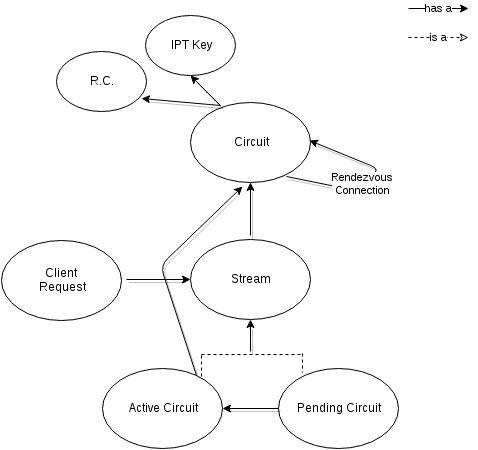

The diagram above was exported from draw.io. Its source (the exported page's mxGraphModel, read from the mxfile embedded in the PNG):
<mxGraphModel dx="876" dy="470" grid="1" gridSize="10" guides="1" tooltips="1" connect="1" arrows="1" fold="1" page="1" pageScale="1" pageWidth="850" pageHeight="1100" background="#ffffff" math="0" shadow="0">
  <root>
    <mxCell id="0" />
    <mxCell id="1" parent="0" />
    <mxCell id="2" value="Circuit" style="ellipse;whiteSpace=wrap;html=1;" parent="1" vertex="1">
      <mxGeometry x="360" y="137" width="120" height="80" as="geometry" />
    </mxCell>
    <mxCell id="4" value="Rendezvous&lt;div&gt;Connection&lt;/div&gt;" style="endArrow=classic;html=1;shadow=1;exitX=0.8;exitY=0.925;exitPerimeter=0;entryX=0.992;entryY=0.388;entryPerimeter=0;" parent="1" source="2" edge="1">
      <mxGeometry x="-0.1196" y="-3" width="50" height="50" relative="1" as="geometry">
        <mxPoint x="472" y="214" as="sourcePoint" />
        <mxPoint x="479" y="175" as="targetPoint" />
        <Array as="points">
          <mxPoint x="520" y="224" />
          <mxPoint x="550" y="204" />
        </Array>
        <mxPoint as="offset" />
      </mxGeometry>
    </mxCell>
    <mxCell id="5" value="Stream" style="ellipse;whiteSpace=wrap;html=1;" parent="1" vertex="1">
      <mxGeometry x="360" y="274" width="120" height="80" as="geometry" />
    </mxCell>
    <mxCell id="6" value="Client&amp;nbsp;&lt;div&gt;Request&lt;/div&gt;" style="ellipse;whiteSpace=wrap;html=1;" parent="1" vertex="1">
      <mxGeometry x="171" y="275" width="120" height="80" as="geometry" />
    </mxCell>
    <mxCell id="7" value="Active Circuit" style="ellipse;whiteSpace=wrap;html=1;" parent="1" vertex="1">
      <mxGeometry x="272" y="403" width="120" height="80" as="geometry" />
    </mxCell>
    <mxCell id="8" value="Pending Circuit" style="ellipse;whiteSpace=wrap;html=1;" parent="1" vertex="1">
      <mxGeometry x="448" y="403" width="120" height="80" as="geometry" />
    </mxCell>
    <mxCell id="9" value="" style="endArrow=classic;html=1;shadow=1;exitX=1;exitY=0.5;" parent="1" edge="1">
      <mxGeometry width="50" height="50" relative="1" as="geometry">
        <mxPoint x="296" y="314" as="sourcePoint" />
        <mxPoint x="360" y="314" as="targetPoint" />
      </mxGeometry>
    </mxCell>
    <mxCell id="10" value="" style="endArrow=classic;html=1;shadow=1;exitX=0;exitY=0.5;entryX=1;entryY=0.5;" parent="1" source="8" target="7" edge="1">
      <mxGeometry width="50" height="50" relative="1" as="geometry">
        <mxPoint x="170" y="557" as="sourcePoint" />
        <mxPoint x="220" y="507" as="targetPoint" />
      </mxGeometry>
    </mxCell>
    <mxCell id="11" value="R.C." style="ellipse;whiteSpace=wrap;html=1;" parent="1" vertex="1">
      <mxGeometry x="226" y="86" width="90" height="60" as="geometry" />
    </mxCell>
    <mxCell id="12" value="IPT Key" style="ellipse;whiteSpace=wrap;html=1;" parent="1" vertex="1">
      <mxGeometry x="315" y="50" width="90" height="60" as="geometry" />
    </mxCell>
    <mxCell id="13" value="" style="endArrow=classic;html=1;shadow=1;entryX=0.944;entryY=0.783;entryPerimeter=0;" parent="1" target="11" edge="1">
      <mxGeometry width="50" height="50" relative="1" as="geometry">
        <mxPoint x="390" y="140" as="sourcePoint" />
        <mxPoint x="320" y="140" as="targetPoint" />
      </mxGeometry>
    </mxCell>
    <mxCell id="14" value="" style="endArrow=classic;html=1;shadow=1;entryX=0.5;entryY=1;" parent="1" target="12" edge="1">
      <mxGeometry x="323" y="141" width="50" height="50" as="geometry">
        <mxPoint x="390" y="140" as="sourcePoint" />
        <mxPoint x="363" y="120" as="targetPoint" />
      </mxGeometry>
    </mxCell>
    <mxCell id="15" value="" style="endArrow=classic;html=1;shadow=1;entryX=0.5;entryY=1;" parent="1" target="2" edge="1">
      <mxGeometry width="50" height="50" relative="1" as="geometry">
        <mxPoint x="420" y="270" as="sourcePoint" />
        <mxPoint x="390" y="235" as="targetPoint" />
      </mxGeometry>
    </mxCell>
    <mxCell id="20" value="" style="line;html=1;strokeWidth=1;fillColor=none;align=left;verticalAlign=middle;spacingTop=-1;spacingLeft=3;spacingRight=3;rotatable=0;labelPosition=right;points=[];portConstraint=eastwest;dashed=1;" parent="1" vertex="1">
      <mxGeometry x="371" y="385" width="100" height="8" as="geometry" />
    </mxCell>
    <mxCell id="21" value="" style="endArrow=classic;html=1;shadow=1;entryX=0.5;entryY=1;" parent="1" target="5" edge="1">
      <mxGeometry width="50" height="50" relative="1" as="geometry">
        <mxPoint x="420" y="386" as="sourcePoint" />
        <mxPoint x="220" y="500" as="targetPoint" />
      </mxGeometry>
    </mxCell>
    <mxCell id="29" value="" style="endArrow=classic;html=1;shadow=1;entryX=0.433;entryY=1.05;entryPerimeter=0;exitX=0.442;exitY=1;exitPerimeter=0;" parent="1" target="2" edge="1">
      <mxGeometry width="50" height="50" relative="1" as="geometry">
        <mxPoint x="366" y="410" as="sourcePoint" />
        <mxPoint x="220" y="500" as="targetPoint" />
        <Array as="points">
          <mxPoint x="330" y="300" />
        </Array>
      </mxGeometry>
    </mxCell>
    <mxCell id="35" value="" style="shape=partialRectangle;fontStyle=1;top=0;left=0;bottom=0;html=1;fillColor=none;align=left;verticalAlign=top;spacingLeft=4;spacingRight=4;whiteSpace=wrap;overflow=hidden;rotatable=0;points=[];portConstraint=eastwest;part=1;dashed=1;" vertex="1" connectable="0" parent="1">
      <mxGeometry x="347" y="390" width="24" height="22" as="geometry" />
    </mxCell>
    <mxCell id="36" value="" style="shape=partialRectangle;fontStyle=1;top=0;left=0;bottom=0;html=1;fillColor=none;align=left;verticalAlign=top;spacingLeft=4;spacingRight=4;whiteSpace=wrap;overflow=hidden;rotatable=0;points=[];portConstraint=eastwest;part=1;dashed=1;" vertex="1" connectable="0" parent="1">
      <mxGeometry x="448" y="388" width="24" height="19" as="geometry" />
    </mxCell>
    <mxCell id="37" value="has a" style="endArrow=classic;html=1;shadow=0;entryX=0.03;entryY=0.643;entryPerimeter=0;exitX=1;exitY=0.5;" edge="1" parent="1">
      <mxGeometry x="578" y="43" width="50" height="50" as="geometry">
        <mxPoint x="578" y="43" as="sourcePoint" />
        <mxPoint x="638" y="43" as="targetPoint" />
      </mxGeometry>
    </mxCell>
    <mxCell id="38" value="is a" style="endArrow=classic;html=1;shadow=0;entryX=0.03;entryY=0.643;entryPerimeter=0;exitX=1;exitY=0.5;endFill=0;dashed=1;" edge="1" parent="1">
      <mxGeometry x="578" y="72" width="50" height="50" as="geometry">
        <mxPoint x="578" y="72" as="sourcePoint" />
        <mxPoint x="638" y="72" as="targetPoint" />
      </mxGeometry>
    </mxCell>
  </root>
</mxGraphModel>